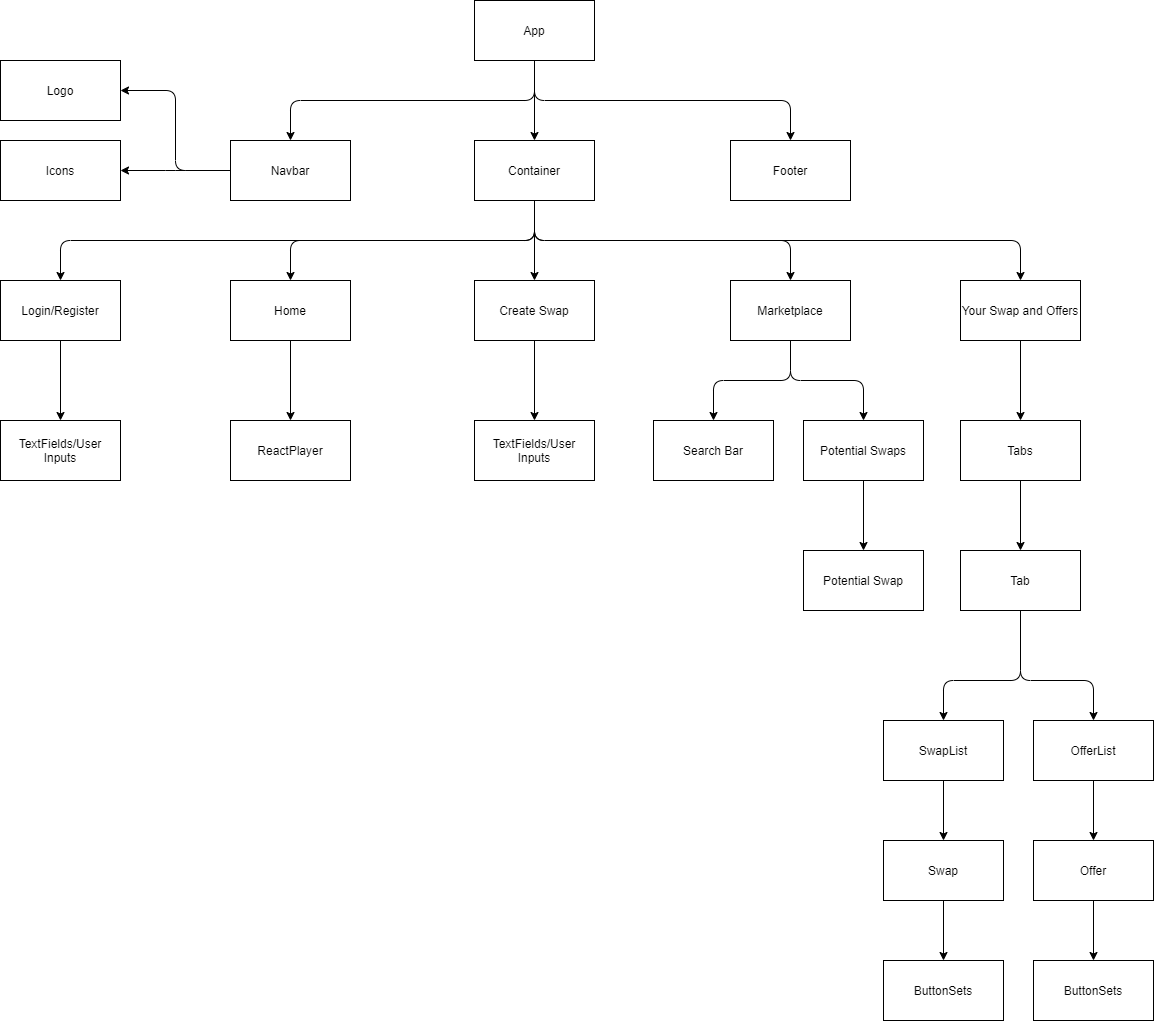

The diagram above was exported from draw.io. Its source (the exported page's mxGraphModel, read from the mxfile embedded in the PNG):
<mxGraphModel dx="1038" dy="547" grid="1" gridSize="10" guides="1" tooltips="1" connect="1" arrows="1" fold="1" page="1" pageScale="1" pageWidth="1654" pageHeight="1169" background="#FFFFFF" math="0" shadow="0" extFonts="Permanent Marker^https://fonts.googleapis.com/css?family=Permanent+Marker">
  <root>
    <mxCell id="0" />
    <mxCell id="1" parent="0" />
    <mxCell id="43LEXlK3UHTWDSUPFJl4-3" value="" style="edgeStyle=orthogonalEdgeStyle;rounded=0;orthogonalLoop=1;jettySize=auto;html=1;" parent="1" source="43LEXlK3UHTWDSUPFJl4-1" target="43LEXlK3UHTWDSUPFJl4-2" edge="1">
      <mxGeometry relative="1" as="geometry" />
    </mxCell>
    <mxCell id="43LEXlK3UHTWDSUPFJl4-1" value="App" style="rounded=0;whiteSpace=wrap;html=1;" parent="1" vertex="1">
      <mxGeometry x="761" y="40" width="120" height="60" as="geometry" />
    </mxCell>
    <mxCell id="43LEXlK3UHTWDSUPFJl4-10" value="" style="edgeStyle=orthogonalEdgeStyle;rounded=0;orthogonalLoop=1;jettySize=auto;html=1;" parent="1" source="43LEXlK3UHTWDSUPFJl4-2" target="43LEXlK3UHTWDSUPFJl4-9" edge="1">
      <mxGeometry relative="1" as="geometry" />
    </mxCell>
    <mxCell id="43LEXlK3UHTWDSUPFJl4-2" value="Container" style="rounded=0;whiteSpace=wrap;html=1;" parent="1" vertex="1">
      <mxGeometry x="761" y="180" width="120" height="60" as="geometry" />
    </mxCell>
    <mxCell id="43LEXlK3UHTWDSUPFJl4-4" value="" style="edgeStyle=elbowEdgeStyle;elbow=vertical;endArrow=classic;html=1;exitX=0.5;exitY=1;exitDx=0;exitDy=0;entryX=0.5;entryY=0;entryDx=0;entryDy=0;" parent="1" source="43LEXlK3UHTWDSUPFJl4-2" target="43LEXlK3UHTWDSUPFJl4-14" edge="1">
      <mxGeometry width="50" height="50" relative="1" as="geometry">
        <mxPoint x="821" y="250" as="sourcePoint" />
        <mxPoint x="1127" y="320" as="targetPoint" />
        <Array as="points">
          <mxPoint x="977" y="280" />
        </Array>
      </mxGeometry>
    </mxCell>
    <mxCell id="43LEXlK3UHTWDSUPFJl4-5" value="" style="edgeStyle=elbowEdgeStyle;elbow=vertical;endArrow=classic;html=1;exitX=0.5;exitY=1;exitDx=0;exitDy=0;entryX=0.5;entryY=0;entryDx=0;entryDy=0;" parent="1" source="43LEXlK3UHTWDSUPFJl4-2" target="43LEXlK3UHTWDSUPFJl4-6" edge="1">
      <mxGeometry width="50" height="50" relative="1" as="geometry">
        <mxPoint x="711" y="360" as="sourcePoint" />
        <mxPoint x="517" y="320" as="targetPoint" />
        <Array as="points">
          <mxPoint x="587" y="280" />
        </Array>
      </mxGeometry>
    </mxCell>
    <mxCell id="3STaKM8xIuKSC5Rn7iY8-35" value="" style="edgeStyle=orthogonalEdgeStyle;rounded=0;orthogonalLoop=1;jettySize=auto;html=1;" parent="1" source="43LEXlK3UHTWDSUPFJl4-6" target="3STaKM8xIuKSC5Rn7iY8-34" edge="1">
      <mxGeometry relative="1" as="geometry" />
    </mxCell>
    <mxCell id="43LEXlK3UHTWDSUPFJl4-6" value="Login/Register" style="rounded=0;whiteSpace=wrap;html=1;" parent="1" vertex="1">
      <mxGeometry x="287" y="320" width="120" height="60" as="geometry" />
    </mxCell>
    <mxCell id="43LEXlK3UHTWDSUPFJl4-7" value="" style="edgeStyle=elbowEdgeStyle;elbow=vertical;endArrow=classic;html=1;exitX=0.5;exitY=1;exitDx=0;exitDy=0;entryX=0.5;entryY=0;entryDx=0;entryDy=0;" parent="1" source="43LEXlK3UHTWDSUPFJl4-2" target="43LEXlK3UHTWDSUPFJl4-8" edge="1">
      <mxGeometry width="50" height="50" relative="1" as="geometry">
        <mxPoint x="837" y="410" as="sourcePoint" />
        <mxPoint x="677" y="320" as="targetPoint" />
      </mxGeometry>
    </mxCell>
    <mxCell id="3STaKM8xIuKSC5Rn7iY8-11" value="" style="edgeStyle=orthogonalEdgeStyle;rounded=0;orthogonalLoop=1;jettySize=auto;html=1;" parent="1" source="43LEXlK3UHTWDSUPFJl4-8" target="3STaKM8xIuKSC5Rn7iY8-10" edge="1">
      <mxGeometry relative="1" as="geometry" />
    </mxCell>
    <mxCell id="43LEXlK3UHTWDSUPFJl4-8" value="Home" style="rounded=0;whiteSpace=wrap;html=1;" parent="1" vertex="1">
      <mxGeometry x="517" y="320" width="120" height="60" as="geometry" />
    </mxCell>
    <mxCell id="3STaKM8xIuKSC5Rn7iY8-13" value="" style="edgeStyle=orthogonalEdgeStyle;rounded=0;orthogonalLoop=1;jettySize=auto;html=1;" parent="1" source="43LEXlK3UHTWDSUPFJl4-9" target="3STaKM8xIuKSC5Rn7iY8-12" edge="1">
      <mxGeometry relative="1" as="geometry" />
    </mxCell>
    <mxCell id="43LEXlK3UHTWDSUPFJl4-9" value="Create Swap" style="rounded=0;whiteSpace=wrap;html=1;" parent="1" vertex="1">
      <mxGeometry x="761" y="320" width="120" height="60" as="geometry" />
    </mxCell>
    <mxCell id="43LEXlK3UHTWDSUPFJl4-11" value="" style="edgeStyle=elbowEdgeStyle;elbow=vertical;endArrow=classic;html=1;entryX=0.5;entryY=0;entryDx=0;entryDy=0;" parent="1" source="43LEXlK3UHTWDSUPFJl4-2" target="43LEXlK3UHTWDSUPFJl4-13" edge="1">
      <mxGeometry width="50" height="50" relative="1" as="geometry">
        <mxPoint x="807" y="360" as="sourcePoint" />
        <mxPoint x="957" y="360" as="targetPoint" />
        <Array as="points">
          <mxPoint x="957" y="280" />
        </Array>
      </mxGeometry>
    </mxCell>
    <mxCell id="43LEXlK3UHTWDSUPFJl4-13" value="Marketplace" style="rounded=0;whiteSpace=wrap;html=1;" parent="1" vertex="1">
      <mxGeometry x="1017" y="320" width="120" height="60" as="geometry" />
    </mxCell>
    <mxCell id="3STaKM8xIuKSC5Rn7iY8-17" value="" style="edgeStyle=orthogonalEdgeStyle;rounded=0;orthogonalLoop=1;jettySize=auto;html=1;" parent="1" source="43LEXlK3UHTWDSUPFJl4-14" target="3STaKM8xIuKSC5Rn7iY8-16" edge="1">
      <mxGeometry relative="1" as="geometry" />
    </mxCell>
    <mxCell id="43LEXlK3UHTWDSUPFJl4-14" value="Your Swap and Offers" style="rounded=0;whiteSpace=wrap;html=1;" parent="1" vertex="1">
      <mxGeometry x="1247" y="320" width="120" height="60" as="geometry" />
    </mxCell>
    <mxCell id="43LEXlK3UHTWDSUPFJl4-15" value="" style="edgeStyle=elbowEdgeStyle;elbow=vertical;endArrow=classic;html=1;exitX=0.5;exitY=1;exitDx=0;exitDy=0;" parent="1" source="43LEXlK3UHTWDSUPFJl4-1" target="43LEXlK3UHTWDSUPFJl4-16" edge="1">
      <mxGeometry width="50" height="50" relative="1" as="geometry">
        <mxPoint x="947" y="160" as="sourcePoint" />
        <mxPoint x="997" y="170" as="targetPoint" />
        <Array as="points">
          <mxPoint x="817" y="140" />
          <mxPoint x="897" y="160" />
        </Array>
      </mxGeometry>
    </mxCell>
    <mxCell id="43LEXlK3UHTWDSUPFJl4-16" value="Navbar" style="rounded=0;whiteSpace=wrap;html=1;" parent="1" vertex="1">
      <mxGeometry x="517" y="180" width="120" height="60" as="geometry" />
    </mxCell>
    <mxCell id="43LEXlK3UHTWDSUPFJl4-30" value="" style="edgeStyle=elbowEdgeStyle;elbow=vertical;endArrow=classic;html=1;exitX=0.5;exitY=1;exitDx=0;exitDy=0;" parent="1" source="43LEXlK3UHTWDSUPFJl4-1" target="43LEXlK3UHTWDSUPFJl4-31" edge="1">
      <mxGeometry width="50" height="50" relative="1" as="geometry">
        <mxPoint x="1007" y="130" as="sourcePoint" />
        <mxPoint x="1077" y="180" as="targetPoint" />
      </mxGeometry>
    </mxCell>
    <mxCell id="43LEXlK3UHTWDSUPFJl4-31" value="Footer" style="rounded=0;whiteSpace=wrap;html=1;" parent="1" vertex="1">
      <mxGeometry x="1017" y="180" width="120" height="60" as="geometry" />
    </mxCell>
    <mxCell id="43LEXlK3UHTWDSUPFJl4-32" value="" style="edgeStyle=elbowEdgeStyle;elbow=horizontal;endArrow=classic;html=1;exitX=0;exitY=0.5;exitDx=0;exitDy=0;" parent="1" source="43LEXlK3UHTWDSUPFJl4-16" target="3STaKM8xIuKSC5Rn7iY8-2" edge="1">
      <mxGeometry width="50" height="50" relative="1" as="geometry">
        <mxPoint x="400" y="210" as="sourcePoint" />
        <mxPoint x="390" y="120" as="targetPoint" />
      </mxGeometry>
    </mxCell>
    <mxCell id="3STaKM8xIuKSC5Rn7iY8-1" value="" style="edgeStyle=elbowEdgeStyle;elbow=horizontal;endArrow=classic;html=1;exitX=0;exitY=0.5;exitDx=0;exitDy=0;" parent="1" target="3STaKM8xIuKSC5Rn7iY8-3" edge="1">
      <mxGeometry width="50" height="50" relative="1" as="geometry">
        <mxPoint x="517" y="210" as="sourcePoint" />
        <mxPoint x="390" y="210" as="targetPoint" />
      </mxGeometry>
    </mxCell>
    <mxCell id="3STaKM8xIuKSC5Rn7iY8-2" value="Logo" style="rounded=0;whiteSpace=wrap;html=1;" parent="1" vertex="1">
      <mxGeometry x="287" y="100" width="120" height="60" as="geometry" />
    </mxCell>
    <mxCell id="3STaKM8xIuKSC5Rn7iY8-3" value="Icons" style="rounded=0;whiteSpace=wrap;html=1;" parent="1" vertex="1">
      <mxGeometry x="287" y="180" width="120" height="60" as="geometry" />
    </mxCell>
    <mxCell id="3STaKM8xIuKSC5Rn7iY8-4" value="" style="edgeStyle=elbowEdgeStyle;elbow=vertical;endArrow=classic;html=1;exitX=0.5;exitY=1;exitDx=0;exitDy=0;" parent="1" source="43LEXlK3UHTWDSUPFJl4-13" target="3STaKM8xIuKSC5Rn7iY8-5" edge="1">
      <mxGeometry width="50" height="50" relative="1" as="geometry">
        <mxPoint x="1020" y="460" as="sourcePoint" />
        <mxPoint x="1010" y="460" as="targetPoint" />
      </mxGeometry>
    </mxCell>
    <mxCell id="3STaKM8xIuKSC5Rn7iY8-5" value="Search Bar" style="rounded=0;whiteSpace=wrap;html=1;" parent="1" vertex="1">
      <mxGeometry x="940" y="460" width="120" height="60" as="geometry" />
    </mxCell>
    <mxCell id="3STaKM8xIuKSC5Rn7iY8-6" value="" style="edgeStyle=elbowEdgeStyle;elbow=vertical;endArrow=classic;html=1;exitX=0.5;exitY=1;exitDx=0;exitDy=0;" parent="1" source="43LEXlK3UHTWDSUPFJl4-13" target="3STaKM8xIuKSC5Rn7iY8-7" edge="1">
      <mxGeometry width="50" height="50" relative="1" as="geometry">
        <mxPoint x="1087" y="450" as="sourcePoint" />
        <mxPoint x="1137" y="420" as="targetPoint" />
      </mxGeometry>
    </mxCell>
    <mxCell id="3STaKM8xIuKSC5Rn7iY8-9" value="" style="edgeStyle=orthogonalEdgeStyle;rounded=0;orthogonalLoop=1;jettySize=auto;html=1;" parent="1" source="3STaKM8xIuKSC5Rn7iY8-7" target="3STaKM8xIuKSC5Rn7iY8-8" edge="1">
      <mxGeometry relative="1" as="geometry" />
    </mxCell>
    <mxCell id="3STaKM8xIuKSC5Rn7iY8-7" value="Potential Swaps" style="rounded=0;whiteSpace=wrap;html=1;" parent="1" vertex="1">
      <mxGeometry x="1090" y="460" width="120" height="60" as="geometry" />
    </mxCell>
    <mxCell id="3STaKM8xIuKSC5Rn7iY8-8" value="Potential Swap" style="rounded=0;whiteSpace=wrap;html=1;" parent="1" vertex="1">
      <mxGeometry x="1090" y="590" width="120" height="60" as="geometry" />
    </mxCell>
    <mxCell id="3STaKM8xIuKSC5Rn7iY8-10" value="ReactPlayer" style="rounded=0;whiteSpace=wrap;html=1;" parent="1" vertex="1">
      <mxGeometry x="517" y="460" width="120" height="60" as="geometry" />
    </mxCell>
    <mxCell id="3STaKM8xIuKSC5Rn7iY8-12" value="TextFields/User Inputs" style="rounded=0;whiteSpace=wrap;html=1;" parent="1" vertex="1">
      <mxGeometry x="761" y="460" width="120" height="60" as="geometry" />
    </mxCell>
    <mxCell id="3STaKM8xIuKSC5Rn7iY8-19" value="" style="edgeStyle=orthogonalEdgeStyle;rounded=0;orthogonalLoop=1;jettySize=auto;html=1;" parent="1" source="3STaKM8xIuKSC5Rn7iY8-16" target="3STaKM8xIuKSC5Rn7iY8-18" edge="1">
      <mxGeometry relative="1" as="geometry" />
    </mxCell>
    <mxCell id="3STaKM8xIuKSC5Rn7iY8-16" value="Tabs" style="rounded=0;whiteSpace=wrap;html=1;" parent="1" vertex="1">
      <mxGeometry x="1247" y="460" width="120" height="60" as="geometry" />
    </mxCell>
    <mxCell id="3STaKM8xIuKSC5Rn7iY8-18" value="Tab" style="rounded=0;whiteSpace=wrap;html=1;" parent="1" vertex="1">
      <mxGeometry x="1247" y="590" width="120" height="60" as="geometry" />
    </mxCell>
    <mxCell id="3STaKM8xIuKSC5Rn7iY8-22" value="" style="edgeStyle=elbowEdgeStyle;elbow=vertical;endArrow=classic;html=1;exitX=0.5;exitY=1;exitDx=0;exitDy=0;entryX=0.5;entryY=0;entryDx=0;entryDy=0;" parent="1" source="3STaKM8xIuKSC5Rn7iY8-18" target="3STaKM8xIuKSC5Rn7iY8-25" edge="1">
      <mxGeometry width="50" height="50" relative="1" as="geometry">
        <mxPoint x="1307" y="790" as="sourcePoint" />
        <mxPoint x="1220" y="870" as="targetPoint" />
        <Array as="points">
          <mxPoint x="1260" y="720" />
        </Array>
      </mxGeometry>
    </mxCell>
    <mxCell id="3STaKM8xIuKSC5Rn7iY8-23" value="" style="edgeStyle=elbowEdgeStyle;elbow=vertical;endArrow=classic;html=1;exitX=0.5;exitY=1;exitDx=0;exitDy=0;entryX=0.5;entryY=0;entryDx=0;entryDy=0;" parent="1" source="3STaKM8xIuKSC5Rn7iY8-18" target="3STaKM8xIuKSC5Rn7iY8-24" edge="1">
      <mxGeometry width="50" height="50" relative="1" as="geometry">
        <mxPoint x="1307" y="790" as="sourcePoint" />
        <mxPoint x="1370" y="860" as="targetPoint" />
        <Array as="points">
          <mxPoint x="1350" y="720" />
        </Array>
      </mxGeometry>
    </mxCell>
    <mxCell id="3STaKM8xIuKSC5Rn7iY8-29" value="" style="edgeStyle=orthogonalEdgeStyle;rounded=0;orthogonalLoop=1;jettySize=auto;html=1;" parent="1" source="3STaKM8xIuKSC5Rn7iY8-24" target="3STaKM8xIuKSC5Rn7iY8-28" edge="1">
      <mxGeometry relative="1" as="geometry" />
    </mxCell>
    <mxCell id="3STaKM8xIuKSC5Rn7iY8-24" value="OfferList" style="rounded=0;whiteSpace=wrap;html=1;" parent="1" vertex="1">
      <mxGeometry x="1320" y="760" width="120" height="60" as="geometry" />
    </mxCell>
    <mxCell id="3STaKM8xIuKSC5Rn7iY8-27" value="" style="edgeStyle=orthogonalEdgeStyle;rounded=0;orthogonalLoop=1;jettySize=auto;html=1;" parent="1" source="3STaKM8xIuKSC5Rn7iY8-25" target="3STaKM8xIuKSC5Rn7iY8-26" edge="1">
      <mxGeometry relative="1" as="geometry" />
    </mxCell>
    <mxCell id="3STaKM8xIuKSC5Rn7iY8-25" value="SwapList" style="rounded=0;whiteSpace=wrap;html=1;" parent="1" vertex="1">
      <mxGeometry x="1170" y="760" width="120" height="60" as="geometry" />
    </mxCell>
    <mxCell id="8mdW-Zx5fYb6Ts3W7IIg-2" value="" style="edgeStyle=orthogonalEdgeStyle;rounded=0;orthogonalLoop=1;jettySize=auto;html=1;" parent="1" source="3STaKM8xIuKSC5Rn7iY8-26" target="8mdW-Zx5fYb6Ts3W7IIg-1" edge="1">
      <mxGeometry relative="1" as="geometry" />
    </mxCell>
    <mxCell id="3STaKM8xIuKSC5Rn7iY8-26" value="Swap" style="rounded=0;whiteSpace=wrap;html=1;" parent="1" vertex="1">
      <mxGeometry x="1170" y="880" width="120" height="60" as="geometry" />
    </mxCell>
    <mxCell id="8mdW-Zx5fYb6Ts3W7IIg-4" value="" style="edgeStyle=orthogonalEdgeStyle;rounded=0;orthogonalLoop=1;jettySize=auto;html=1;" parent="1" source="3STaKM8xIuKSC5Rn7iY8-28" target="8mdW-Zx5fYb6Ts3W7IIg-3" edge="1">
      <mxGeometry relative="1" as="geometry" />
    </mxCell>
    <mxCell id="3STaKM8xIuKSC5Rn7iY8-28" value="Offer" style="rounded=0;whiteSpace=wrap;html=1;" parent="1" vertex="1">
      <mxGeometry x="1320" y="880" width="120" height="60" as="geometry" />
    </mxCell>
    <mxCell id="3STaKM8xIuKSC5Rn7iY8-34" value="TextFields/User Inputs" style="rounded=0;whiteSpace=wrap;html=1;" parent="1" vertex="1">
      <mxGeometry x="287" y="460" width="120" height="60" as="geometry" />
    </mxCell>
    <mxCell id="8mdW-Zx5fYb6Ts3W7IIg-1" value="ButtonSets" style="rounded=0;whiteSpace=wrap;html=1;" parent="1" vertex="1">
      <mxGeometry x="1170" y="1000" width="120" height="60" as="geometry" />
    </mxCell>
    <mxCell id="8mdW-Zx5fYb6Ts3W7IIg-3" value="ButtonSets" style="rounded=0;whiteSpace=wrap;html=1;" parent="1" vertex="1">
      <mxGeometry x="1320" y="1000" width="120" height="60" as="geometry" />
    </mxCell>
  </root>
</mxGraphModel>